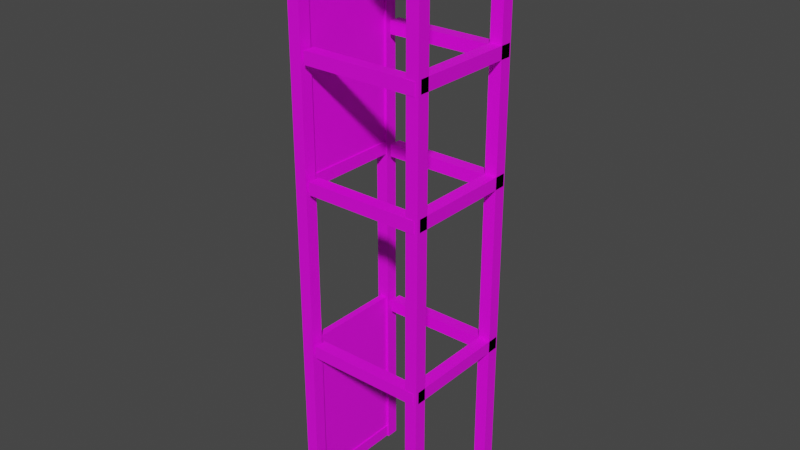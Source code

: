 # Source: stroyka_004.blend  (saved by Blender 3.6.13; exported with 4.5.12 LTS)
import bpy
from mathutils import Matrix  # noqa: F401  (used for matrix-valued properties, if any)

bpy.ops.wm.read_factory_settings(use_empty=True)
scene = bpy.context.scene
scene.name = 'Scene'

# ---- collections
col_collection = bpy.data.collections.new('Collection'); scene.collection.children.link(col_collection)

# ---- images (referenced by path relative to the original .blend; pixels are not part of the script)
import os
ASSET_DIR = os.environ.get("B2B_ASSET_DIR", "")  # directory of the original .blend (textures are referenced by path, not embedded)
HERE = os.path.dirname(os.path.abspath(__file__))  # packed textures are extracted next to this script under _unpacked/

def load_image(name, relpath, width, height, colorspace="sRGB"):
    """Load a texture the original file referenced (path relative to the .blend, or extracted next to this script)."""
    p = next((c for c in (os.path.join(HERE, relpath), os.path.join(ASSET_DIR, relpath)) if relpath and os.path.exists(c)), "")
    if p:
        img = bpy.data.images.load(p, check_existing=True)
        img.name = name
    else:  # same state as the original file: an image datablock whose file is absent (Cycles renders it pink)
        img = bpy.data.images.new(name, width, height)
        img.source = "FILE"
        img.filepath = "//" + (relpath or name)
    img.colorspace_settings.name = colorspace
    return img
img_beton0017_jpg = load_image('beton0017.jpg', 'beton0017.jpg', 1024, 1024, 'sRGB')
img_beton0016_jpg = load_image('beton0016.jpg', 'beton0016.jpg', 1024, 1024, 'sRGB')
img_beton0016_jpg_028 = load_image('beton0016.jpg.028', 'beton0016.jpg', 1024, 1024, 'sRGB')
img_beton0016_jpg_029 = load_image('beton0016.jpg.029', 'beton0016.jpg', 1024, 1024, 'sRGB')
img_beton0016_jpg_030 = load_image('beton0016.jpg.030', 'beton0016.jpg', 1024, 1024, 'sRGB')
img_beton0016_jpg_031 = load_image('beton0016.jpg.031', 'beton0016.jpg', 1024, 1024, 'sRGB')
img_beton0016_jpg_032 = load_image('beton0016.jpg.032', 'beton0016.jpg', 1024, 1024, 'sRGB')
img_beton0016_jpg_033 = load_image('beton0016.jpg.033', 'beton0016.jpg', 1024, 1024, 'sRGB')
img_beton0016_jpg_034 = load_image('beton0016.jpg.034', 'beton0016.jpg', 1024, 1024, 'sRGB')
img_beton0016_jpg_035 = load_image('beton0016.jpg.035', 'beton0016.jpg', 1024, 1024, 'sRGB')
img_beton0016_jpg_036 = load_image('beton0016.jpg.036', 'beton0016.jpg', 1024, 1024, 'sRGB')
img_beton0016_jpg_037 = load_image('beton0016.jpg.037', 'beton0016.jpg', 1024, 1024, 'sRGB')
img_beton0016_jpg_038 = load_image('beton0016.jpg.038', 'beton0016.jpg', 1024, 1024, 'sRGB')
img_beton0016_jpg_039 = load_image('beton0016.jpg.039', 'beton0016.jpg', 1024, 1024, 'sRGB')
img_beton0016_jpg_040 = load_image('beton0016.jpg.040', 'beton0016.jpg', 1024, 1024, 'sRGB')
img_beton0016_jpg_041 = load_image('beton0016.jpg.041', 'beton0016.jpg', 1024, 1024, 'sRGB')
img_beton0016_jpg_042 = load_image('beton0016.jpg.042', 'beton0016.jpg', 1024, 1024, 'sRGB')

# ---- materials (node trees are filled in below, after node groups)
mat_material_004 = bpy.data.materials.new('Material.004')
mat_material_004.use_transparent_shadow = False
mat_beton001 = bpy.data.materials.new('beton001')
mat_beton001.use_transparent_shadow = False
mat_beton002 = bpy.data.materials.new('beton002')
mat_beton002.use_transparent_shadow = False
mat_material_005 = bpy.data.materials.new('Material.005')
mat_material_005.use_transparent_shadow = False
mat_material_043 = bpy.data.materials.new('Material.043')
mat_material_043.use_transparent_shadow = False
mat_material_044 = bpy.data.materials.new('Material.044')
mat_material_044.use_transparent_shadow = False
mat_material_045 = bpy.data.materials.new('Material.045')
mat_material_045.use_transparent_shadow = False
mat_material_046 = bpy.data.materials.new('Material.046')
mat_material_046.use_transparent_shadow = False
mat_material_047 = bpy.data.materials.new('Material.047')
mat_material_047.use_transparent_shadow = False
mat_material_048 = bpy.data.materials.new('Material.048')
mat_material_048.use_transparent_shadow = False
mat_material_049 = bpy.data.materials.new('Material.049')
mat_material_049.use_transparent_shadow = False
mat_material_050 = bpy.data.materials.new('Material.050')
mat_material_050.use_transparent_shadow = False
mat_material_051 = bpy.data.materials.new('Material.051')
mat_material_051.use_transparent_shadow = False
mat_material_052 = bpy.data.materials.new('Material.052')
mat_material_052.use_transparent_shadow = False
mat_material_053 = bpy.data.materials.new('Material.053')
mat_material_053.use_transparent_shadow = False
mat_material_054 = bpy.data.materials.new('Material.054')
mat_material_054.use_transparent_shadow = False
mat_material_055 = bpy.data.materials.new('Material.055')
mat_material_055.use_transparent_shadow = False
mat_material_056 = bpy.data.materials.new('Material.056')
mat_material_056.use_transparent_shadow = False
mat_material_057 = bpy.data.materials.new('Material.057')
mat_material_057.use_transparent_shadow = False

# ---- material node trees
mat_material_004.use_nodes = True; mat_material_004.node_tree.nodes.clear()
_N = mat_material_004.node_tree.nodes; _L = mat_material_004.node_tree.links
n0 = _N.new('ShaderNodeBsdfPrincipled'); n0.name = 'Principled BSDF'; n0.location = (343, -443)
n0.distribution = 'GGX'
n0.subsurface_method = 'RANDOM_WALK_SKIN'
n0.inputs[3].default_value = 1.45
n0.inputs[27].default_value = (0.0, 0.0, 0.0, 1.0)
n0.inputs[28].default_value = 1.0
n1 = _N.new('ShaderNodeOutputMaterial'); n1.name = 'Material Output'; n1.location = (633, -443)
n2 = _N.new('ShaderNodeTexImage'); n2.name = 'Image Texture'; n2.location = (14, -578)
n2.image = img_beton0017_jpg
_L.new(n0.outputs[0], n1.inputs[0])
_L.new(n2.outputs[0], n0.inputs[0])
n1.is_active_output = True
mat_beton001.use_nodes = True; mat_beton001.node_tree.nodes.clear()
_N = mat_beton001.node_tree.nodes; _L = mat_beton001.node_tree.links
n0 = _N.new('ShaderNodeBsdfPrincipled'); n0.name = 'Principled BSDF'; n0.location = (10, 300)
n0.distribution = 'GGX'
n0.subsurface_method = 'RANDOM_WALK_SKIN'
n0.inputs[3].default_value = 1.45
n0.inputs[27].default_value = (0.0, 0.0, 0.0, 1.0)
n0.inputs[28].default_value = 1.0
n1 = _N.new('ShaderNodeOutputMaterial'); n1.name = 'Material Output'; n1.location = (300, 300)
n2 = _N.new('ShaderNodeTexImage'); n2.name = 'Image Texture'; n2.location = (-325, 237)
n2.image = img_beton0016_jpg
_L.new(n0.outputs[0], n1.inputs[0])
_L.new(n2.outputs[0], n0.inputs[0])
n1.is_active_output = True
mat_beton002.use_nodes = True; mat_beton002.node_tree.nodes.clear()
_N = mat_beton002.node_tree.nodes; _L = mat_beton002.node_tree.links
n0 = _N.new('ShaderNodeBsdfPrincipled'); n0.name = 'Principled BSDF'; n0.location = (10, 300)
n0.distribution = 'GGX'
n0.subsurface_method = 'RANDOM_WALK_SKIN'
n0.inputs[3].default_value = 1.45
n0.inputs[27].default_value = (0.0, 0.0, 0.0, 1.0)
n0.inputs[28].default_value = 1.0
n1 = _N.new('ShaderNodeOutputMaterial'); n1.name = 'Material Output'; n1.location = (300, 300)
n2 = _N.new('ShaderNodeTexImage'); n2.name = 'Image Texture'; n2.location = (-357, 184)
_L.new(n0.outputs[0], n1.inputs[0])
_L.new(n2.outputs[0], n0.inputs[0])
n1.is_active_output = True
mat_material_005.use_nodes = True; mat_material_005.node_tree.nodes.clear()
_N = mat_material_005.node_tree.nodes; _L = mat_material_005.node_tree.links
n0 = _N.new('ShaderNodeBsdfPrincipled'); n0.name = 'Principled BSDF'; n0.location = (10, 300)
n0.distribution = 'GGX'
n0.subsurface_method = 'RANDOM_WALK_SKIN'
n0.inputs[3].default_value = 1.45
n0.inputs[27].default_value = (0.0, 0.0, 0.0, 1.0)
n0.inputs[28].default_value = 1.0
n1 = _N.new('ShaderNodeOutputMaterial'); n1.name = 'Material Output'; n1.location = (300, 300)
n2 = _N.new('ShaderNodeTexImage'); n2.name = 'Image Texture'; n2.location = (-375, 238)
n2.image = img_beton0016_jpg
_L.new(n0.outputs[0], n1.inputs[0])
_L.new(n2.outputs[0], n0.inputs[0])
n1.is_active_output = True
mat_material_043.use_nodes = True; mat_material_043.node_tree.nodes.clear()
_N = mat_material_043.node_tree.nodes; _L = mat_material_043.node_tree.links
n0 = _N.new('ShaderNodeBsdfPrincipled'); n0.name = 'Principled BSDF'; n0.location = (10, 300)
n0.distribution = 'GGX'
n0.subsurface_method = 'RANDOM_WALK_SKIN'
n0.inputs[3].default_value = 1.45
n0.inputs[27].default_value = (0.0, 0.0, 0.0, 1.0)
n0.inputs[28].default_value = 1.0
n1 = _N.new('ShaderNodeOutputMaterial'); n1.name = 'Material Output'; n1.location = (300, 300)
n2 = _N.new('ShaderNodeTexImage'); n2.name = 'Image Texture'; n2.location = (-349, 300)
n2.image = img_beton0016_jpg_028
_L.new(n0.outputs[0], n1.inputs[0])
_L.new(n2.outputs[0], n0.inputs[0])
n1.is_active_output = True
mat_material_044.use_nodes = True; mat_material_044.node_tree.nodes.clear()
_N = mat_material_044.node_tree.nodes; _L = mat_material_044.node_tree.links
n0 = _N.new('ShaderNodeBsdfPrincipled'); n0.name = 'Principled BSDF'; n0.location = (10, 300)
n0.distribution = 'GGX'
n0.subsurface_method = 'RANDOM_WALK_SKIN'
n0.inputs[3].default_value = 1.45
n0.inputs[27].default_value = (0.0, 0.0, 0.0, 1.0)
n0.inputs[28].default_value = 1.0
n1 = _N.new('ShaderNodeOutputMaterial'); n1.name = 'Material Output'; n1.location = (300, 300)
n2 = _N.new('ShaderNodeTexImage'); n2.name = 'Image Texture'; n2.location = (-349, 300)
n2.image = img_beton0016_jpg_029
_L.new(n0.outputs[0], n1.inputs[0])
_L.new(n2.outputs[0], n0.inputs[0])
n1.is_active_output = True
mat_material_045.use_nodes = True; mat_material_045.node_tree.nodes.clear()
_N = mat_material_045.node_tree.nodes; _L = mat_material_045.node_tree.links
n0 = _N.new('ShaderNodeBsdfPrincipled'); n0.name = 'Principled BSDF'; n0.location = (10, 300)
n0.distribution = 'GGX'
n0.subsurface_method = 'RANDOM_WALK_SKIN'
n0.inputs[3].default_value = 1.45
n0.inputs[27].default_value = (0.0, 0.0, 0.0, 1.0)
n0.inputs[28].default_value = 1.0
n1 = _N.new('ShaderNodeOutputMaterial'); n1.name = 'Material Output'; n1.location = (300, 300)
n2 = _N.new('ShaderNodeTexImage'); n2.name = 'Image Texture'; n2.location = (-349, 300)
n2.image = img_beton0016_jpg_030
_L.new(n0.outputs[0], n1.inputs[0])
_L.new(n2.outputs[0], n0.inputs[0])
n1.is_active_output = True
mat_material_046.use_nodes = True; mat_material_046.node_tree.nodes.clear()
_N = mat_material_046.node_tree.nodes; _L = mat_material_046.node_tree.links
n0 = _N.new('ShaderNodeBsdfPrincipled'); n0.name = 'Principled BSDF'; n0.location = (10, 300)
n0.distribution = 'GGX'
n0.subsurface_method = 'RANDOM_WALK_SKIN'
n0.inputs[3].default_value = 1.45
n0.inputs[27].default_value = (0.0, 0.0, 0.0, 1.0)
n0.inputs[28].default_value = 1.0
n1 = _N.new('ShaderNodeOutputMaterial'); n1.name = 'Material Output'; n1.location = (300, 300)
n2 = _N.new('ShaderNodeTexImage'); n2.name = 'Image Texture'; n2.location = (-349, 300)
n2.image = img_beton0016_jpg_031
_L.new(n0.outputs[0], n1.inputs[0])
_L.new(n2.outputs[0], n0.inputs[0])
n1.is_active_output = True
mat_material_047.use_nodes = True; mat_material_047.node_tree.nodes.clear()
_N = mat_material_047.node_tree.nodes; _L = mat_material_047.node_tree.links
n0 = _N.new('ShaderNodeBsdfPrincipled'); n0.name = 'Principled BSDF'; n0.location = (10, 300)
n0.distribution = 'GGX'
n0.subsurface_method = 'RANDOM_WALK_SKIN'
n0.inputs[3].default_value = 1.45
n0.inputs[27].default_value = (0.0, 0.0, 0.0, 1.0)
n0.inputs[28].default_value = 1.0
n1 = _N.new('ShaderNodeOutputMaterial'); n1.name = 'Material Output'; n1.location = (300, 300)
n2 = _N.new('ShaderNodeTexImage'); n2.name = 'Image Texture'; n2.location = (-349, 300)
n2.image = img_beton0016_jpg_032
_L.new(n0.outputs[0], n1.inputs[0])
_L.new(n2.outputs[0], n0.inputs[0])
n1.is_active_output = True
mat_material_048.use_nodes = True; mat_material_048.node_tree.nodes.clear()
_N = mat_material_048.node_tree.nodes; _L = mat_material_048.node_tree.links
n0 = _N.new('ShaderNodeBsdfPrincipled'); n0.name = 'Principled BSDF'; n0.location = (10, 300)
n0.distribution = 'GGX'
n0.subsurface_method = 'RANDOM_WALK_SKIN'
n0.inputs[3].default_value = 1.45
n0.inputs[27].default_value = (0.0, 0.0, 0.0, 1.0)
n0.inputs[28].default_value = 1.0
n1 = _N.new('ShaderNodeOutputMaterial'); n1.name = 'Material Output'; n1.location = (300, 300)
n2 = _N.new('ShaderNodeTexImage'); n2.name = 'Image Texture'; n2.location = (-349, 300)
n2.image = img_beton0016_jpg_033
_L.new(n0.outputs[0], n1.inputs[0])
_L.new(n2.outputs[0], n0.inputs[0])
n1.is_active_output = True
mat_material_049.use_nodes = True; mat_material_049.node_tree.nodes.clear()
_N = mat_material_049.node_tree.nodes; _L = mat_material_049.node_tree.links
n0 = _N.new('ShaderNodeBsdfPrincipled'); n0.name = 'Principled BSDF'; n0.location = (10, 300)
n0.distribution = 'GGX'
n0.subsurface_method = 'RANDOM_WALK_SKIN'
n0.inputs[3].default_value = 1.45
n0.inputs[27].default_value = (0.0, 0.0, 0.0, 1.0)
n0.inputs[28].default_value = 1.0
n1 = _N.new('ShaderNodeOutputMaterial'); n1.name = 'Material Output'; n1.location = (300, 300)
n2 = _N.new('ShaderNodeTexImage'); n2.name = 'Image Texture'; n2.location = (-349, 300)
n2.image = img_beton0016_jpg_034
_L.new(n0.outputs[0], n1.inputs[0])
_L.new(n2.outputs[0], n0.inputs[0])
n1.is_active_output = True
mat_material_050.use_nodes = True; mat_material_050.node_tree.nodes.clear()
_N = mat_material_050.node_tree.nodes; _L = mat_material_050.node_tree.links
n0 = _N.new('ShaderNodeBsdfPrincipled'); n0.name = 'Principled BSDF'; n0.location = (10, 300)
n0.distribution = 'GGX'
n0.subsurface_method = 'RANDOM_WALK_SKIN'
n0.inputs[3].default_value = 1.45
n0.inputs[27].default_value = (0.0, 0.0, 0.0, 1.0)
n0.inputs[28].default_value = 1.0
n1 = _N.new('ShaderNodeOutputMaterial'); n1.name = 'Material Output'; n1.location = (300, 300)
n2 = _N.new('ShaderNodeTexImage'); n2.name = 'Image Texture'; n2.location = (-349, 300)
n2.image = img_beton0016_jpg_035
_L.new(n0.outputs[0], n1.inputs[0])
_L.new(n2.outputs[0], n0.inputs[0])
n1.is_active_output = True
mat_material_051.use_nodes = True; mat_material_051.node_tree.nodes.clear()
_N = mat_material_051.node_tree.nodes; _L = mat_material_051.node_tree.links
n0 = _N.new('ShaderNodeBsdfPrincipled'); n0.name = 'Principled BSDF'; n0.location = (10, 300)
n0.distribution = 'GGX'
n0.subsurface_method = 'RANDOM_WALK_SKIN'
n0.inputs[3].default_value = 1.45
n0.inputs[27].default_value = (0.0, 0.0, 0.0, 1.0)
n0.inputs[28].default_value = 1.0
n1 = _N.new('ShaderNodeOutputMaterial'); n1.name = 'Material Output'; n1.location = (300, 300)
n2 = _N.new('ShaderNodeTexImage'); n2.name = 'Image Texture'; n2.location = (-349, 300)
n2.image = img_beton0016_jpg_036
_L.new(n0.outputs[0], n1.inputs[0])
_L.new(n2.outputs[0], n0.inputs[0])
n1.is_active_output = True
mat_material_052.use_nodes = True; mat_material_052.node_tree.nodes.clear()
_N = mat_material_052.node_tree.nodes; _L = mat_material_052.node_tree.links
n0 = _N.new('ShaderNodeBsdfPrincipled'); n0.name = 'Principled BSDF'; n0.location = (10, 300)
n0.distribution = 'GGX'
n0.subsurface_method = 'RANDOM_WALK_SKIN'
n0.inputs[3].default_value = 1.45
n0.inputs[27].default_value = (0.0, 0.0, 0.0, 1.0)
n0.inputs[28].default_value = 1.0
n1 = _N.new('ShaderNodeOutputMaterial'); n1.name = 'Material Output'; n1.location = (300, 300)
n2 = _N.new('ShaderNodeTexImage'); n2.name = 'Image Texture'; n2.location = (-349, 300)
n2.image = img_beton0016_jpg_037
_L.new(n0.outputs[0], n1.inputs[0])
_L.new(n2.outputs[0], n0.inputs[0])
n1.is_active_output = True
mat_material_053.use_nodes = True; mat_material_053.node_tree.nodes.clear()
_N = mat_material_053.node_tree.nodes; _L = mat_material_053.node_tree.links
n0 = _N.new('ShaderNodeBsdfPrincipled'); n0.name = 'Principled BSDF'; n0.location = (10, 300)
n0.distribution = 'GGX'
n0.subsurface_method = 'RANDOM_WALK_SKIN'
n0.inputs[3].default_value = 1.45
n0.inputs[27].default_value = (0.0, 0.0, 0.0, 1.0)
n0.inputs[28].default_value = 1.0
n1 = _N.new('ShaderNodeOutputMaterial'); n1.name = 'Material Output'; n1.location = (300, 300)
n2 = _N.new('ShaderNodeTexImage'); n2.name = 'Image Texture'; n2.location = (-349, 300)
n2.image = img_beton0016_jpg_038
_L.new(n0.outputs[0], n1.inputs[0])
_L.new(n2.outputs[0], n0.inputs[0])
n1.is_active_output = True
mat_material_054.use_nodes = True; mat_material_054.node_tree.nodes.clear()
_N = mat_material_054.node_tree.nodes; _L = mat_material_054.node_tree.links
n0 = _N.new('ShaderNodeBsdfPrincipled'); n0.name = 'Principled BSDF'; n0.location = (10, 300)
n0.distribution = 'GGX'
n0.subsurface_method = 'RANDOM_WALK_SKIN'
n0.inputs[3].default_value = 1.45
n0.inputs[27].default_value = (0.0, 0.0, 0.0, 1.0)
n0.inputs[28].default_value = 1.0
n1 = _N.new('ShaderNodeOutputMaterial'); n1.name = 'Material Output'; n1.location = (300, 300)
n2 = _N.new('ShaderNodeTexImage'); n2.name = 'Image Texture'; n2.location = (-349, 300)
n2.image = img_beton0016_jpg_039
_L.new(n0.outputs[0], n1.inputs[0])
_L.new(n2.outputs[0], n0.inputs[0])
n1.is_active_output = True
mat_material_055.use_nodes = True; mat_material_055.node_tree.nodes.clear()
_N = mat_material_055.node_tree.nodes; _L = mat_material_055.node_tree.links
n0 = _N.new('ShaderNodeBsdfPrincipled'); n0.name = 'Principled BSDF'; n0.location = (10, 300)
n0.distribution = 'GGX'
n0.subsurface_method = 'RANDOM_WALK_SKIN'
n0.inputs[3].default_value = 1.45
n0.inputs[27].default_value = (0.0, 0.0, 0.0, 1.0)
n0.inputs[28].default_value = 1.0
n1 = _N.new('ShaderNodeOutputMaterial'); n1.name = 'Material Output'; n1.location = (300, 300)
n2 = _N.new('ShaderNodeTexImage'); n2.name = 'Image Texture'; n2.location = (-349, 300)
n2.image = img_beton0016_jpg_040
_L.new(n0.outputs[0], n1.inputs[0])
_L.new(n2.outputs[0], n0.inputs[0])
n1.is_active_output = True
mat_material_056.use_nodes = True; mat_material_056.node_tree.nodes.clear()
_N = mat_material_056.node_tree.nodes; _L = mat_material_056.node_tree.links
n0 = _N.new('ShaderNodeBsdfPrincipled'); n0.name = 'Principled BSDF'; n0.location = (10, 300)
n0.distribution = 'GGX'
n0.subsurface_method = 'RANDOM_WALK_SKIN'
n0.inputs[3].default_value = 1.45
n0.inputs[27].default_value = (0.0, 0.0, 0.0, 1.0)
n0.inputs[28].default_value = 1.0
n1 = _N.new('ShaderNodeOutputMaterial'); n1.name = 'Material Output'; n1.location = (300, 300)
n2 = _N.new('ShaderNodeTexImage'); n2.name = 'Image Texture'; n2.location = (-349, 300)
n2.image = img_beton0016_jpg_041
_L.new(n0.outputs[0], n1.inputs[0])
_L.new(n2.outputs[0], n0.inputs[0])
n1.is_active_output = True
mat_material_057.use_nodes = True; mat_material_057.node_tree.nodes.clear()
_N = mat_material_057.node_tree.nodes; _L = mat_material_057.node_tree.links
n0 = _N.new('ShaderNodeBsdfPrincipled'); n0.name = 'Principled BSDF'; n0.location = (10, 300)
n0.distribution = 'GGX'
n0.subsurface_method = 'RANDOM_WALK_SKIN'
n0.inputs[3].default_value = 1.45
n0.inputs[27].default_value = (0.0, 0.0, 0.0, 1.0)
n0.inputs[28].default_value = 1.0
n1 = _N.new('ShaderNodeOutputMaterial'); n1.name = 'Material Output'; n1.location = (300, 300)
n2 = _N.new('ShaderNodeTexImage'); n2.name = 'Image Texture'; n2.location = (-349, 300)
n2.image = img_beton0016_jpg_042
_L.new(n0.outputs[0], n1.inputs[0])
_L.new(n2.outputs[0], n0.inputs[0])
n1.is_active_output = True

# ---- world
world_world = bpy.data.worlds.new('World'); scene.world = world_world
world_world.use_nodes = True; world_world.node_tree.nodes.clear()
_N = world_world.node_tree.nodes; _L = world_world.node_tree.links
n0 = _N.new('ShaderNodeOutputWorld'); n0.name = 'World Output'; n0.location = (300, 300)
n1 = _N.new('ShaderNodeBackground'); n1.name = 'Background'; n1.location = (10, 300)
n1.inputs[0].default_value = (0.05088, 0.05088, 0.05088, 1.0)
_L.new(n1.outputs[0], n0.inputs[0])
n0.is_active_output = True
world_world.color = (0.05088, 0.05088, 0.05088)
world_world.use_sun_shadow = False
world_world.sun_shadow_jitter_overblur = 0.0

# ---- meshes
me_cube_099 = bpy.data.meshes.new('Cube.099')
me_cube_099.from_pydata([(-1.0, -1.0, -1.0), (-1.0, -1.0, 1.0), (-1.0, 1.0, -1.0), (-1.0, 1.0, 1.0), (1.0, -1.0, -1.0), (1.0, -1.0, 1.0), (1.0, 1.0, -1.0), (1.0, 1.0, 1.0)], [], [(0, 1, 3, 2), (2, 3, 7, 6), (6, 7, 5, 4), (4, 5, 1, 0), (2, 6, 4, 0), (7, 3, 1, 5)])
_uv = me_cube_099.uv_layers.new(name='UVMap')
_uv.uv.foreach_set('vector', [0.3388, 0.6016, 0.1777, 0.6016, 0.1777, 0.0, 0.3388, -1.695e-08, 0.5, 0.6016, 0.3388, 0.6016, 0.3388, 1.891e-08, 0.5, 1.956e-09, 0.6612, 0.6016, 0.5, 0.6016, 0.5, 1.956e-09, 0.6612, -1.5e-08, 0.8223, 0.6016, 0.6612, 0.6016, 0.6612, 2.086e-08, 0.8223, 3.911e-09, 0.05533, 1.0, 0.7223, 1.0, 0.7223, 0.0, 0.05533, 0.0, 0.7223, 1.0, 0.05533, 1.0, 0.05533, 0.0, 0.7223, 0.0])
me_cube_099.materials.append(mat_material_004)
me_cube_099.update()
me_cube_136 = bpy.data.meshes.new('Cube.136')
me_cube_136.from_pydata([(-1.0, -1.0, -1.0), (-1.0, -1.0, 1.0), (-1.0, 1.0, -1.0), (-1.0, 1.0, 1.0), (1.0, -1.0, -1.0), (1.0, -1.0, 1.0), (1.0, 1.0, -1.0), (1.0, 1.0, 1.0)], [], [(0, 1, 3, 2), (2, 3, 7, 6), (6, 7, 5, 4), (4, 5, 1, 0), (2, 6, 4, 0), (7, 3, 1, 5)])
_uv = me_cube_136.uv_layers.new(name='UVMap')
_uv.uv.foreach_set('vector', [0.375, 0.0, 0.625, 0.0, 0.625, 0.25, 0.375, 0.25, 0.375, 0.25, 0.625, 0.25, 0.625, 0.5, 0.375, 0.5, 1.167, -1.0, 1.167, 1.0, -0.167, 1.0, -0.167, -1.0, 0.375, 0.75, 0.625, 0.75, 0.625, 1.0, 0.375, 1.0, 0.125, 0.5, 0.375, 0.5, 0.375, 0.75, 0.125, 0.75, 0.8335, 1.5, -0.5005, 1.5, -0.5005, -0.5, 0.8335, -0.5])
me_cube_136.materials.append(mat_beton001)
me_cube_136.materials.append(mat_beton002)
me_cube_136.update()
me_cube_137 = bpy.data.meshes.new('Cube.137')
me_cube_137.from_pydata([(-1.0, -1.0, -1.0), (-1.0, -1.0, 1.0), (-1.0, 1.0, -1.0), (-1.0, 1.0, 1.0), (1.0, -1.0, -1.0), (1.0, -1.0, 1.0), (1.0, 1.0, -1.0), (1.0, 1.0, 1.0)], [], [(0, 1, 3, 2), (2, 3, 7, 6), (6, 7, 5, 4), (4, 5, 1, 0), (2, 6, 4, 0), (7, 3, 1, 5)])
_uv = me_cube_137.uv_layers.new(name='UVMap')
_uv.uv.foreach_set('vector', [0.375, 0.0, 0.625, 0.0, 0.625, 0.25, 0.375, 0.25, 0.375, 0.25, 0.625, 0.25, 0.625, 0.5, 0.375, 0.5, 1.5, -0.5, 1.5, 1.5, -0.5, 1.5, -0.5, -0.5, 0.375, 0.75, 0.625, 0.75, 0.625, 1.0, 0.375, 1.0, 0.125, 0.5, 0.375, 0.5, 0.375, 0.75, 0.125, 0.75, 0.625, 0.5, 0.875, 0.5, 0.875, 0.75, 0.625, 0.75])
me_cube_137.materials.append(mat_material_005)
me_cube_137.update()
me_cube_180 = bpy.data.meshes.new('Cube.180')
me_cube_180.from_pydata([(-1.0, -1.0, -1.0), (-1.0, -1.0, 1.0), (-1.0, 1.0, -1.0), (-1.0, 1.0, 1.0), (1.0, -1.0, -1.0), (1.0, -1.0, 1.0), (1.0, 1.0, -1.0), (1.0, 1.0, 1.0)], [], [(0, 1, 3, 2), (2, 3, 7, 6), (6, 7, 5, 4), (4, 5, 1, 0), (2, 6, 4, 0), (7, 3, 1, 5)])
_uv = me_cube_180.uv_layers.new(name='UVMap')
_uv.uv.foreach_set('vector', [0.8247, -0.4061, 0.8594, 1.838, 0.7954, 1.844, 0.795, -0.4136, 0.795, -0.4136, 0.5226, 1.83, 0.4922, 1.804, 0.8564, -0.4396, 0.2196, -0.3888, 0.207, 1.832, 0.12, 1.839, 0.1594, -0.3812, 0.8489, -0.3859, 0.8083, 1.876, 0.9028, 1.865, 0.9332, -0.3968, 0.795, -0.4136, 0.8564, -0.4396, 0.8675, -0.3812, 0.8247, -0.3552, 0.625, 0.5, 0.875, 0.5, 0.875, 0.75, 0.625, 0.75])
me_cube_180.materials.append(mat_material_043)
me_cube_180.update()
me_cube_181 = bpy.data.meshes.new('Cube.181')
me_cube_181.from_pydata([(-1.0, -1.0, -1.0), (-1.0, -1.0, 1.0), (-1.0, 1.0, -1.0), (-1.0, 1.0, 1.0), (1.0, -1.0, -1.0), (1.0, -1.0, 1.0), (1.0, 1.0, -1.0), (1.0, 1.0, 1.0)], [], [(0, 1, 3, 2), (2, 3, 7, 6), (6, 7, 5, 4), (4, 5, 1, 0), (2, 6, 4, 0), (7, 3, 1, 5)])
_uv = me_cube_181.uv_layers.new(name='UVMap')
_uv.uv.foreach_set('vector', [0.8247, -0.4061, 0.8594, 1.838, 0.7954, 1.844, 0.795, -0.4136, 0.795, -0.4136, 0.5226, 1.83, 0.4922, 1.804, 0.8564, -0.4396, 0.2196, -0.3888, 0.207, 1.832, 0.12, 1.839, 0.1594, -0.3812, 0.8489, -0.3859, 0.8083, 1.876, 0.9028, 1.865, 0.9332, -0.3968, 0.795, -0.4136, 0.8564, -0.4396, 0.8675, -0.3812, 0.8247, -0.3552, 0.625, 0.5, 0.875, 0.5, 0.875, 0.75, 0.625, 0.75])
me_cube_181.materials.append(mat_material_044)
me_cube_181.update()
me_cube_182 = bpy.data.meshes.new('Cube.182')
me_cube_182.from_pydata([(-1.0, -1.0, -1.0), (-1.0, -1.0, 1.0), (-1.0, 1.0, -1.0), (-1.0, 1.0, 1.0), (1.0, -1.0, -1.0), (1.0, -1.0, 1.0), (1.0, 1.0, -1.0), (1.0, 1.0, 1.0)], [], [(0, 1, 3, 2), (2, 3, 7, 6), (6, 7, 5, 4), (4, 5, 1, 0), (2, 6, 4, 0), (7, 3, 1, 5)])
_uv = me_cube_182.uv_layers.new(name='UVMap')
_uv.uv.foreach_set('vector', [0.8247, -0.4061, 0.8594, 1.838, 0.7954, 1.844, 0.795, -0.4136, 0.795, -0.4136, 0.5226, 1.83, 0.4922, 1.804, 0.8564, -0.4396, 0.2196, -0.3888, 0.207, 1.832, 0.12, 1.839, 0.1594, -0.3812, 0.8489, -0.3859, 0.8083, 1.876, 0.9028, 1.865, 0.9332, -0.3968, 0.795, -0.4136, 0.8564, -0.4396, 0.8675, -0.3812, 0.8247, -0.3552, 0.625, 0.5, 0.875, 0.5, 0.875, 0.75, 0.625, 0.75])
me_cube_182.materials.append(mat_material_045)
me_cube_182.update()
me_cube_183 = bpy.data.meshes.new('Cube.183')
me_cube_183.from_pydata([(-1.0, -1.0, -1.0), (-1.0, -1.0, 1.0), (-1.0, 1.0, -1.0), (-1.0, 1.0, 1.0), (1.0, -1.0, -1.0), (1.0, -1.0, 1.0), (1.0, 1.0, -1.0), (1.0, 1.0, 1.0)], [], [(0, 1, 3, 2), (2, 3, 7, 6), (6, 7, 5, 4), (4, 5, 1, 0), (2, 6, 4, 0), (7, 3, 1, 5)])
_uv = me_cube_183.uv_layers.new(name='UVMap')
_uv.uv.foreach_set('vector', [0.8247, -0.4061, 0.8594, 1.838, 0.7954, 1.844, 0.795, -0.4136, 0.795, -0.4136, 0.5226, 1.83, 0.4922, 1.804, 0.8564, -0.4396, 0.2196, -0.3888, 0.207, 1.832, 0.12, 1.839, 0.1594, -0.3812, 0.8489, -0.3859, 0.8083, 1.876, 0.9028, 1.865, 0.9332, -0.3968, 0.795, -0.4136, 0.8564, -0.4396, 0.8675, -0.3812, 0.8247, -0.3552, 0.625, 0.5, 0.875, 0.5, 0.875, 0.75, 0.625, 0.75])
me_cube_183.materials.append(mat_material_046)
me_cube_183.update()
me_cube_184 = bpy.data.meshes.new('Cube.184')
me_cube_184.from_pydata([(-1.0, -1.0, -1.0), (-1.0, -1.0, 1.0), (-1.0, 1.0, -1.0), (-1.0, 1.0, 1.0), (1.0, -1.0, -1.0), (1.0, -1.0, 1.0), (1.0, 1.0, -1.0), (1.0, 1.0, 1.0)], [], [(0, 1, 3, 2), (2, 3, 7, 6), (6, 7, 5, 4), (4, 5, 1, 0), (2, 6, 4, 0), (7, 3, 1, 5)])
_uv = me_cube_184.uv_layers.new(name='UVMap')
_uv.uv.foreach_set('vector', [0.8247, -0.4061, 0.8594, 1.838, 0.7954, 1.844, 0.795, -0.4136, 0.795, -0.4136, 0.5226, 1.83, 0.4922, 1.804, 0.8564, -0.4396, 0.2196, -0.3888, 0.207, 1.832, 0.12, 1.839, 0.1594, -0.3812, 0.8489, -0.3859, 0.8083, 1.876, 0.9028, 1.865, 0.9332, -0.3968, 0.795, -0.4136, 0.8564, -0.4396, 0.8675, -0.3812, 0.8247, -0.3552, 0.625, 0.5, 0.875, 0.5, 0.875, 0.75, 0.625, 0.75])
me_cube_184.materials.append(mat_material_047)
me_cube_184.update()
me_cube_185 = bpy.data.meshes.new('Cube.185')
me_cube_185.from_pydata([(-1.0, -1.0, -1.0), (-1.0, -1.0, 1.0), (-1.0, 1.0, -1.0), (-1.0, 1.0, 1.0), (1.0, -1.0, -1.0), (1.0, -1.0, 1.0), (1.0, 1.0, -1.0), (1.0, 1.0, 1.0)], [], [(0, 1, 3, 2), (2, 3, 7, 6), (6, 7, 5, 4), (4, 5, 1, 0), (2, 6, 4, 0), (7, 3, 1, 5)])
_uv = me_cube_185.uv_layers.new(name='UVMap')
_uv.uv.foreach_set('vector', [0.8247, -0.4061, 0.8594, 1.838, 0.7954, 1.844, 0.795, -0.4136, 0.795, -0.4136, 0.5226, 1.83, 0.4922, 1.804, 0.8564, -0.4396, 0.2196, -0.3888, 0.207, 1.832, 0.12, 1.839, 0.1594, -0.3812, 0.8489, -0.3859, 0.8083, 1.876, 0.9028, 1.865, 0.9332, -0.3968, 0.795, -0.4136, 0.8564, -0.4396, 0.8675, -0.3812, 0.8247, -0.3552, 0.625, 0.5, 0.875, 0.5, 0.875, 0.75, 0.625, 0.75])
me_cube_185.materials.append(mat_material_048)
me_cube_185.update()
me_cube_186 = bpy.data.meshes.new('Cube.186')
me_cube_186.from_pydata([(-1.0, -1.0, -1.0), (-1.0, -1.0, 1.0), (-1.0, 1.0, -1.0), (-1.0, 1.0, 1.0), (1.0, -1.0, -1.0), (1.0, -1.0, 1.0), (1.0, 1.0, -1.0), (1.0, 1.0, 1.0)], [], [(0, 1, 3, 2), (2, 3, 7, 6), (6, 7, 5, 4), (4, 5, 1, 0), (2, 6, 4, 0), (7, 3, 1, 5)])
_uv = me_cube_186.uv_layers.new(name='UVMap')
_uv.uv.foreach_set('vector', [0.8247, -0.4061, 0.8594, 1.838, 0.7954, 1.844, 0.795, -0.4136, 0.795, -0.4136, 0.5226, 1.83, 0.4922, 1.804, 0.8564, -0.4396, 0.2196, -0.3888, 0.207, 1.832, 0.12, 1.839, 0.1594, -0.3812, 0.8489, -0.3859, 0.8083, 1.876, 0.9028, 1.865, 0.9332, -0.3968, 0.795, -0.4136, 0.8564, -0.4396, 0.8675, -0.3812, 0.8247, -0.3552, 0.625, 0.5, 0.875, 0.5, 0.875, 0.75, 0.625, 0.75])
me_cube_186.materials.append(mat_material_049)
me_cube_186.update()
me_cube_187 = bpy.data.meshes.new('Cube.187')
me_cube_187.from_pydata([(-1.0, -1.0, -1.0), (-1.0, -1.0, 1.0), (-1.0, 1.0, -1.0), (-1.0, 1.0, 1.0), (1.0, -1.0, -1.0), (1.0, -1.0, 1.0), (1.0, 1.0, -1.0), (1.0, 1.0, 1.0)], [], [(0, 1, 3, 2), (2, 3, 7, 6), (6, 7, 5, 4), (4, 5, 1, 0), (2, 6, 4, 0), (7, 3, 1, 5)])
_uv = me_cube_187.uv_layers.new(name='UVMap')
_uv.uv.foreach_set('vector', [0.8247, -0.4061, 0.8594, 1.838, 0.7954, 1.844, 0.795, -0.4136, 0.795, -0.4136, 0.5226, 1.83, 0.4922, 1.804, 0.8564, -0.4396, 0.2196, -0.3888, 0.207, 1.832, 0.12, 1.839, 0.1594, -0.3812, 0.8489, -0.3859, 0.8083, 1.876, 0.9028, 1.865, 0.9332, -0.3968, 0.795, -0.4136, 0.8564, -0.4396, 0.8675, -0.3812, 0.8247, -0.3552, 0.625, 0.5, 0.875, 0.5, 0.875, 0.75, 0.625, 0.75])
me_cube_187.materials.append(mat_material_050)
me_cube_187.update()
me_cube_188 = bpy.data.meshes.new('Cube.188')
me_cube_188.from_pydata([(-1.0, -1.0, -1.0), (-1.0, -1.0, 1.0), (-1.0, 1.0, -1.0), (-1.0, 1.0, 1.0), (1.0, -1.0, -1.0), (1.0, -1.0, 1.0), (1.0, 1.0, -1.0), (1.0, 1.0, 1.0)], [], [(0, 1, 3, 2), (2, 3, 7, 6), (6, 7, 5, 4), (4, 5, 1, 0), (2, 6, 4, 0), (7, 3, 1, 5)])
_uv = me_cube_188.uv_layers.new(name='UVMap')
_uv.uv.foreach_set('vector', [0.8247, -0.4061, 0.8594, 1.838, 0.7954, 1.844, 0.795, -0.4136, 0.795, -0.4136, 0.5226, 1.83, 0.4922, 1.804, 0.8564, -0.4396, 0.2196, -0.3888, 0.207, 1.832, 0.12, 1.839, 0.1594, -0.3812, 0.8489, -0.3859, 0.8083, 1.876, 0.9028, 1.865, 0.9332, -0.3968, 0.795, -0.4136, 0.8564, -0.4396, 0.8675, -0.3812, 0.8247, -0.3552, 0.625, 0.5, 0.875, 0.5, 0.875, 0.75, 0.625, 0.75])
me_cube_188.materials.append(mat_material_051)
me_cube_188.update()
me_cube_189 = bpy.data.meshes.new('Cube.189')
me_cube_189.from_pydata([(-1.0, -1.0, -1.0), (-1.0, -1.0, 1.0), (-1.0, 1.0, -1.0), (-1.0, 1.0, 1.0), (1.0, -1.0, -1.0), (1.0, -1.0, 1.0), (1.0, 1.0, -1.0), (1.0, 1.0, 1.0)], [], [(0, 1, 3, 2), (2, 3, 7, 6), (6, 7, 5, 4), (4, 5, 1, 0), (2, 6, 4, 0), (7, 3, 1, 5)])
_uv = me_cube_189.uv_layers.new(name='UVMap')
_uv.uv.foreach_set('vector', [0.8247, -0.4061, 0.8594, 1.838, 0.7954, 1.844, 0.795, -0.4136, 0.795, -0.4136, 0.5226, 1.83, 0.4922, 1.804, 0.8564, -0.4396, 0.2196, -0.3888, 0.207, 1.832, 0.12, 1.839, 0.1594, -0.3812, 0.8489, -0.3859, 0.8083, 1.876, 0.9028, 1.865, 0.9332, -0.3968, 0.795, -0.4136, 0.8564, -0.4396, 0.8675, -0.3812, 0.8247, -0.3552, 0.625, 0.5, 0.875, 0.5, 0.875, 0.75, 0.625, 0.75])
me_cube_189.materials.append(mat_material_052)
me_cube_189.update()
me_cube_190 = bpy.data.meshes.new('Cube.190')
me_cube_190.from_pydata([(-1.0, -1.0, -1.0), (-1.0, -1.0, 1.0), (-1.0, 1.0, -1.0), (-1.0, 1.0, 1.0), (1.0, -1.0, -1.0), (1.0, -1.0, 1.0), (1.0, 1.0, -1.0), (1.0, 1.0, 1.0)], [], [(0, 1, 3, 2), (2, 3, 7, 6), (6, 7, 5, 4), (4, 5, 1, 0), (2, 6, 4, 0), (7, 3, 1, 5)])
_uv = me_cube_190.uv_layers.new(name='UVMap')
_uv.uv.foreach_set('vector', [0.8247, -0.4061, 0.8594, 1.838, 0.7954, 1.844, 0.795, -0.4136, 0.795, -0.4136, 0.5226, 1.83, 0.4922, 1.804, 0.8564, -0.4396, 0.2196, -0.3888, 0.207, 1.832, 0.12, 1.839, 0.1594, -0.3812, 0.8489, -0.3859, 0.8083, 1.876, 0.9028, 1.865, 0.9332, -0.3968, 0.795, -0.4136, 0.8564, -0.4396, 0.8675, -0.3812, 0.8247, -0.3552, 0.625, 0.5, 0.875, 0.5, 0.875, 0.75, 0.625, 0.75])
me_cube_190.materials.append(mat_material_053)
me_cube_190.update()
me_cube_191 = bpy.data.meshes.new('Cube.191')
me_cube_191.from_pydata([(-1.0, -1.0, -1.0), (-1.0, -1.0, 1.0), (-1.0, 1.0, -1.0), (-1.0, 1.0, 1.0), (1.0, -1.0, -1.0), (1.0, -1.0, 1.0), (1.0, 1.0, -1.0), (1.0, 1.0, 1.0)], [], [(0, 1, 3, 2), (2, 3, 7, 6), (6, 7, 5, 4), (4, 5, 1, 0), (2, 6, 4, 0), (7, 3, 1, 5)])
_uv = me_cube_191.uv_layers.new(name='UVMap')
_uv.uv.foreach_set('vector', [0.8247, -0.4061, 0.8594, 1.838, 0.7954, 1.844, 0.795, -0.4136, 0.795, -0.4136, 0.5226, 1.83, 0.4922, 1.804, 0.8564, -0.4396, 0.2196, -0.3888, 0.207, 1.832, 0.12, 1.839, 0.1594, -0.3812, 0.8489, -0.3859, 0.8083, 1.876, 0.9028, 1.865, 0.9332, -0.3968, 0.795, -0.4136, 0.8564, -0.4396, 0.8675, -0.3812, 0.8247, -0.3552, 0.625, 0.5, 0.875, 0.5, 0.875, 0.75, 0.625, 0.75])
me_cube_191.materials.append(mat_material_054)
me_cube_191.update()
me_cube_192 = bpy.data.meshes.new('Cube.192')
me_cube_192.from_pydata([(-1.0, -1.0, -1.0), (-1.0, -1.0, 1.0), (-1.0, 1.0, -1.0), (-1.0, 1.0, 1.0), (1.0, -1.0, -1.0), (1.0, -1.0, 1.0), (1.0, 1.0, -1.0), (1.0, 1.0, 1.0)], [], [(0, 1, 3, 2), (2, 3, 7, 6), (6, 7, 5, 4), (4, 5, 1, 0), (2, 6, 4, 0), (7, 3, 1, 5)])
_uv = me_cube_192.uv_layers.new(name='UVMap')
_uv.uv.foreach_set('vector', [0.8247, -0.4061, 0.8594, 1.838, 0.7954, 1.844, 0.795, -0.4136, 0.795, -0.4136, 0.5226, 1.83, 0.4922, 1.804, 0.8564, -0.4396, 0.2196, -0.3888, 0.207, 1.832, 0.12, 1.839, 0.1594, -0.3812, 0.8489, -0.3859, 0.8083, 1.876, 0.9028, 1.865, 0.9332, -0.3968, 0.795, -0.4136, 0.8564, -0.4396, 0.8675, -0.3812, 0.8247, -0.3552, 0.625, 0.5, 0.875, 0.5, 0.875, 0.75, 0.625, 0.75])
me_cube_192.materials.append(mat_material_055)
me_cube_192.update()
me_cube_193 = bpy.data.meshes.new('Cube.193')
me_cube_193.from_pydata([(-1.0, -1.0, -1.0), (-1.0, -1.0, 1.0), (-1.0, 1.0, -1.0), (-1.0, 1.0, 1.0), (1.0, -1.0, -1.0), (1.0, -1.0, 1.0), (1.0, 1.0, -1.0), (1.0, 1.0, 1.0)], [], [(0, 1, 3, 2), (2, 3, 7, 6), (6, 7, 5, 4), (4, 5, 1, 0), (2, 6, 4, 0), (7, 3, 1, 5)])
_uv = me_cube_193.uv_layers.new(name='UVMap')
_uv.uv.foreach_set('vector', [0.8247, -0.4061, 0.8594, 1.838, 0.7954, 1.844, 0.795, -0.4136, 0.795, -0.4136, 0.5226, 1.83, 0.4922, 1.804, 0.8564, -0.4396, 0.2196, -0.3888, 0.207, 1.832, 0.12, 1.839, 0.1594, -0.3812, 0.8489, -0.3859, 0.8083, 1.876, 0.9028, 1.865, 0.9332, -0.3968, 0.795, -0.4136, 0.8564, -0.4396, 0.8675, -0.3812, 0.8247, -0.3552, 0.625, 0.5, 0.875, 0.5, 0.875, 0.75, 0.625, 0.75])
me_cube_193.materials.append(mat_material_056)
me_cube_193.update()
me_cube_194 = bpy.data.meshes.new('Cube.194')
me_cube_194.from_pydata([(-1.0, -1.0, -1.0), (-1.0, -1.0, 1.0), (-1.0, 1.0, -1.0), (-1.0, 1.0, 1.0), (1.0, -1.0, -1.0), (1.0, -1.0, 1.0), (1.0, 1.0, -1.0), (1.0, 1.0, 1.0)], [], [(0, 1, 3, 2), (2, 3, 7, 6), (6, 7, 5, 4), (4, 5, 1, 0), (2, 6, 4, 0), (7, 3, 1, 5)])
_uv = me_cube_194.uv_layers.new(name='UVMap')
_uv.uv.foreach_set('vector', [0.8247, -0.4061, 0.8594, 1.838, 0.7954, 1.844, 0.795, -0.4136, 0.795, -0.4136, 0.5226, 1.83, 0.4922, 1.804, 0.8564, -0.4396, 0.2196, -0.3888, 0.207, 1.832, 0.12, 1.839, 0.1594, -0.3812, 0.8489, -0.3859, 0.8083, 1.876, 0.9028, 1.865, 0.9332, -0.3968, 0.795, -0.4136, 0.8564, -0.4396, 0.8675, -0.3812, 0.8247, -0.3552, 0.625, 0.5, 0.875, 0.5, 0.875, 0.75, 0.625, 0.75])
me_cube_194.materials.append(mat_material_057)
me_cube_194.update()

# ---- objects
ob_cube_096 = bpy.data.objects.new('Cube.096', me_cube_099)
ob_cube_106 = bpy.data.objects.new('Cube.106', me_cube_136)
ob_cube_107 = bpy.data.objects.new('Cube.107', me_cube_137)
ob_cube_062 = bpy.data.objects.new('Cube.062', me_cube_180)
ob_cube_063 = bpy.data.objects.new('Cube.063', me_cube_181)
ob_cube_064 = bpy.data.objects.new('Cube.064', me_cube_182)
ob_cube_065 = bpy.data.objects.new('Cube.065', me_cube_183)
ob_cube_066 = bpy.data.objects.new('Cube.066', me_cube_184)
ob_cube_067 = bpy.data.objects.new('Cube.067', me_cube_185)
ob_cube_068 = bpy.data.objects.new('Cube.068', me_cube_186)
ob_cube_069 = bpy.data.objects.new('Cube.069', me_cube_187)
ob_cube_070 = bpy.data.objects.new('Cube.070', me_cube_188)
ob_cube_071 = bpy.data.objects.new('Cube.071', me_cube_189)
ob_cube_072 = bpy.data.objects.new('Cube.072', me_cube_190)
ob_cube_073 = bpy.data.objects.new('Cube.073', me_cube_191)
ob_cube_074 = bpy.data.objects.new('Cube.074', me_cube_192)
ob_cube_075 = bpy.data.objects.new('Cube.075', me_cube_193)
ob_cube_076 = bpy.data.objects.new('Cube.076', me_cube_194)

# ---- transforms, parenting, visibility, modifiers, constraints
ob_cube_096.location = (3.902, -20.93, 16.82)
ob_cube_096.scale = (2.0, 1.8, 0.1)
ob_cube_106.location = (2.087, -20.92, 2.595)
ob_cube_106.scale = (0.1, 1.6, 2.4)
ob_cube_107.location = (2.087, -20.98, 12.06)
ob_cube_107.scale = (0.1, 1.6, 2.4)
ob_cube_062.location = (5.694, -19.34, 8.388)
ob_cube_062.scale = (0.18, 0.18, 8.4)
ob_cube_063.location = (5.694, -22.5, 8.388)
ob_cube_063.scale = (0.18, 0.18, 8.4)
ob_cube_064.location = (2.078, -22.5, 8.388)
ob_cube_064.scale = (0.18, 0.18, 8.4)
ob_cube_065.location = (2.078, -19.35, 8.388)
ob_cube_065.scale = (0.18, 0.18, 8.4)
ob_cube_066.location = (5.694, -20.89, 4.798)
ob_cube_066.rotation_euler = (1.571, 0.0, 0.0)
ob_cube_066.scale = (0.18, 0.18, 1.7)
ob_cube_067.location = (5.694, -20.89, 9.722)
ob_cube_067.rotation_euler = (1.571, 0.0, 0.0)
ob_cube_067.scale = (0.18, 0.18, 1.7)
ob_cube_068.location = (5.694, -20.89, 13.17)
ob_cube_068.rotation_euler = (1.571, 0.0, 0.0)
ob_cube_068.scale = (0.18, 0.18, 1.7)
ob_cube_069.location = (2.04, -20.89, 9.72)
ob_cube_069.rotation_euler = (1.571, 0.0, 0.0)
ob_cube_069.scale = (0.18, 0.18, 1.7)
ob_cube_070.location = (2.04, -20.89, 0.1947)
ob_cube_070.rotation_euler = (1.571, 0.0, 0.0)
ob_cube_070.scale = (0.18, 0.18, 1.7)
ob_cube_071.location = (4.075, -22.51, 4.766)
ob_cube_071.rotation_euler = (1.571, 1.571, 1.571)
ob_cube_071.scale = (0.18, 0.18, 1.7)
ob_cube_072.location = (4.075, -19.33, 4.766)
ob_cube_072.rotation_euler = (1.571, 1.571, 1.571)
ob_cube_072.scale = (0.18, 0.18, 1.7)
ob_cube_073.location = (4.075, -19.33, 9.682)
ob_cube_073.rotation_euler = (1.571, 1.571, 1.571)
ob_cube_073.scale = (0.18, 0.18, 1.7)
ob_cube_074.location = (4.075, -22.51, 9.682)
ob_cube_074.rotation_euler = (1.571, 1.571, 1.571)
ob_cube_074.scale = (0.18, 0.18, 1.7)
ob_cube_075.location = (4.075, -22.51, 13.12)
ob_cube_075.rotation_euler = (1.571, 1.571, 1.571)
ob_cube_075.scale = (0.18, 0.18, 1.7)
ob_cube_076.location = (4.075, -19.33, 13.12)
ob_cube_076.rotation_euler = (1.571, 1.571, 1.571)
ob_cube_076.scale = (0.18, 0.18, 1.7)

# ---- collection membership
col_collection.objects.link(ob_cube_096)
col_collection.objects.link(ob_cube_106)
col_collection.objects.link(ob_cube_107)
col_collection.objects.link(ob_cube_062)
col_collection.objects.link(ob_cube_063)
col_collection.objects.link(ob_cube_064)
col_collection.objects.link(ob_cube_065)
col_collection.objects.link(ob_cube_066)
col_collection.objects.link(ob_cube_067)
col_collection.objects.link(ob_cube_068)
col_collection.objects.link(ob_cube_069)
col_collection.objects.link(ob_cube_070)
col_collection.objects.link(ob_cube_071)
col_collection.objects.link(ob_cube_072)
col_collection.objects.link(ob_cube_073)
col_collection.objects.link(ob_cube_074)
col_collection.objects.link(ob_cube_075)
col_collection.objects.link(ob_cube_076)

# ---- scene / render settings (as saved in the file)
scene.frame_start = 1; scene.frame_end = 250; scene.frame_set(1)
scene.render.engine = 'BLENDER_EEVEE_NEXT'
scene.cycles.sampling_pattern = 'TABULATED_SOBOL'
scene.view_settings.view_transform = 'Filmic'
bpy.context.view_layer.update()

# ---- added for rendering (the .blend has no active camera and no usable light): camera, sun
cam_auto = bpy.data.cameras.new('AutoCamera')
cam_auto.lens = 50.0
cam_auto.sensor_width = 36.0
cam_auto.clip_end = 1000.0
ob_auto_camera = bpy.data.objects.new('AutoCamera', cam_auto)
scene.collection.objects.link(ob_auto_camera)
ob_auto_camera.location = (20.33, -40.6647, 21.6141)
ob_auto_camera.rotation_euler = (1.09748, -7.21219e-08, 0.694738)
scene.camera = ob_auto_camera
light_auto_sun = bpy.data.lights.new('AutoSun', 'SUN')
light_auto_sun.energy = 3.0
light_auto_sun.angle = 0.0523599
ob_auto_sun = bpy.data.objects.new('AutoSun', light_auto_sun)
scene.collection.objects.link(ob_auto_sun)
ob_auto_sun.rotation_euler = (0.872665, 0.174533, 0.523599)
bpy.context.view_layer.update()
